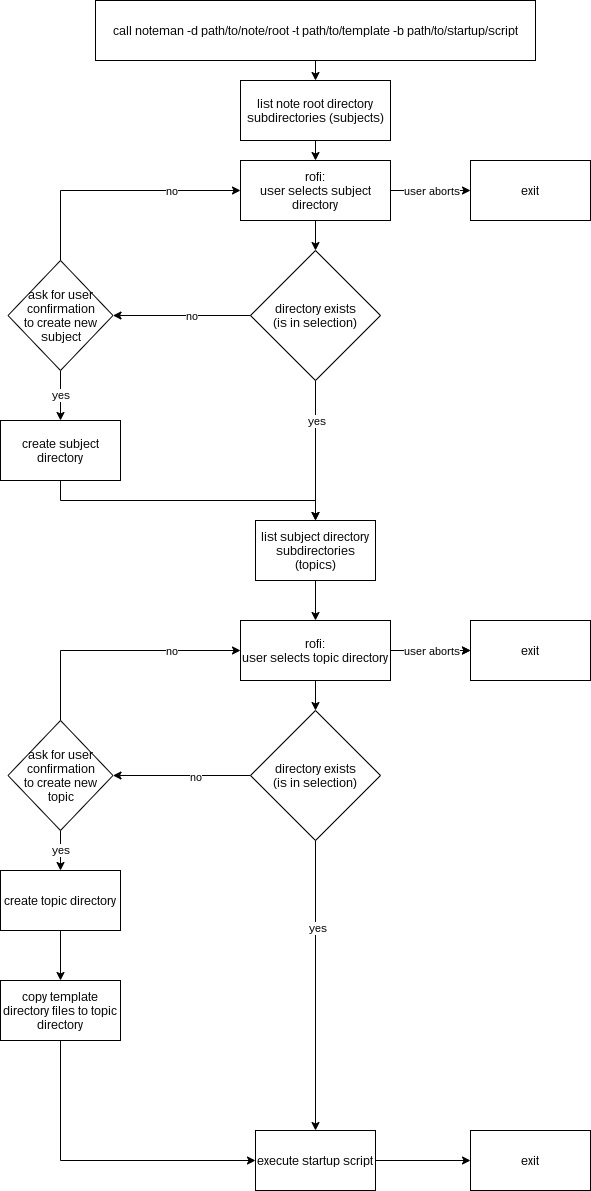

The diagram above was exported from draw.io. Its source (the exported page's mxGraphModel, read from the mxfile embedded in the PNG):
<mxGraphModel dx="1414" dy="891" grid="1" gridSize="10" guides="1" tooltips="1" connect="1" arrows="1" fold="1" page="1" pageScale="1" pageWidth="827" pageHeight="2000" math="0" shadow="0">
  <root>
    <mxCell id="0" />
    <mxCell id="1" parent="0" />
    <mxCell id="XmpS5DuZ2hurFtYtz7IP-7" style="edgeStyle=orthogonalEdgeStyle;rounded=0;orthogonalLoop=1;jettySize=auto;html=1;exitX=0.5;exitY=1;exitDx=0;exitDy=0;entryX=0.5;entryY=0;entryDx=0;entryDy=0;" edge="1" parent="1" source="XmpS5DuZ2hurFtYtz7IP-1" target="XmpS5DuZ2hurFtYtz7IP-2">
      <mxGeometry relative="1" as="geometry" />
    </mxCell>
    <mxCell id="XmpS5DuZ2hurFtYtz7IP-1" value="call noteman -d path/to/note/root -t path/to/template -b path/to/startup/script" style="rounded=0;whiteSpace=wrap;html=1;" vertex="1" parent="1">
      <mxGeometry x="205" y="50" width="440" height="60" as="geometry" />
    </mxCell>
    <mxCell id="XmpS5DuZ2hurFtYtz7IP-6" style="edgeStyle=orthogonalEdgeStyle;rounded=0;orthogonalLoop=1;jettySize=auto;html=1;exitX=0.5;exitY=1;exitDx=0;exitDy=0;entryX=0.5;entryY=0;entryDx=0;entryDy=0;" edge="1" parent="1" source="XmpS5DuZ2hurFtYtz7IP-2" target="XmpS5DuZ2hurFtYtz7IP-3">
      <mxGeometry relative="1" as="geometry" />
    </mxCell>
    <mxCell id="XmpS5DuZ2hurFtYtz7IP-2" value="list note root directory subdirectories (subjects)" style="rounded=0;whiteSpace=wrap;html=1;" vertex="1" parent="1">
      <mxGeometry x="350" y="130" width="150" height="60" as="geometry" />
    </mxCell>
    <mxCell id="XmpS5DuZ2hurFtYtz7IP-11" style="edgeStyle=orthogonalEdgeStyle;rounded=0;orthogonalLoop=1;jettySize=auto;html=1;exitX=1;exitY=0.5;exitDx=0;exitDy=0;entryX=0;entryY=0.5;entryDx=0;entryDy=0;" edge="1" parent="1" source="XmpS5DuZ2hurFtYtz7IP-3" target="XmpS5DuZ2hurFtYtz7IP-10">
      <mxGeometry relative="1" as="geometry">
        <mxPoint x="730" y="240" as="targetPoint" />
      </mxGeometry>
    </mxCell>
    <mxCell id="XmpS5DuZ2hurFtYtz7IP-12" value="user aborts" style="edgeLabel;html=1;align=center;verticalAlign=middle;resizable=0;points=[];" vertex="1" connectable="0" parent="XmpS5DuZ2hurFtYtz7IP-11">
      <mxGeometry x="-0.6133" y="-3" relative="1" as="geometry">
        <mxPoint x="25" y="-3" as="offset" />
      </mxGeometry>
    </mxCell>
    <mxCell id="XmpS5DuZ2hurFtYtz7IP-3" value="rofi:&lt;br&gt;user selects subject directory" style="rounded=0;whiteSpace=wrap;html=1;" vertex="1" parent="1">
      <mxGeometry x="350" y="210" width="150" height="60" as="geometry" />
    </mxCell>
    <mxCell id="XmpS5DuZ2hurFtYtz7IP-17" style="edgeStyle=orthogonalEdgeStyle;rounded=0;orthogonalLoop=1;jettySize=auto;html=1;exitX=0.5;exitY=1;exitDx=0;exitDy=0;entryX=0.5;entryY=0;entryDx=0;entryDy=0;" edge="1" parent="1" source="XmpS5DuZ2hurFtYtz7IP-4">
      <mxGeometry relative="1" as="geometry">
        <mxPoint x="425" y="570" as="targetPoint" />
      </mxGeometry>
    </mxCell>
    <mxCell id="XmpS5DuZ2hurFtYtz7IP-19" value="yes" style="edgeLabel;html=1;align=center;verticalAlign=middle;resizable=0;points=[];" vertex="1" connectable="0" parent="XmpS5DuZ2hurFtYtz7IP-17">
      <mxGeometry x="-0.6588" y="3" relative="1" as="geometry">
        <mxPoint x="-3" y="16" as="offset" />
      </mxGeometry>
    </mxCell>
    <mxCell id="XmpS5DuZ2hurFtYtz7IP-40" style="edgeStyle=orthogonalEdgeStyle;rounded=0;orthogonalLoop=1;jettySize=auto;html=1;exitX=0;exitY=0.5;exitDx=0;exitDy=0;entryX=0.5;entryY=0;entryDx=0;entryDy=0;" edge="1" parent="1" source="XmpS5DuZ2hurFtYtz7IP-4" target="XmpS5DuZ2hurFtYtz7IP-39">
      <mxGeometry relative="1" as="geometry" />
    </mxCell>
    <mxCell id="XmpS5DuZ2hurFtYtz7IP-41" value="no" style="edgeLabel;html=1;align=center;verticalAlign=middle;resizable=0;points=[];" vertex="1" connectable="0" parent="XmpS5DuZ2hurFtYtz7IP-40">
      <mxGeometry x="-0.1564" relative="1" as="geometry">
        <mxPoint x="-2" as="offset" />
      </mxGeometry>
    </mxCell>
    <mxCell id="XmpS5DuZ2hurFtYtz7IP-4" value="directory exists&lt;br&gt;(is in selection)" style="rhombus;whiteSpace=wrap;html=1;" vertex="1" parent="1">
      <mxGeometry x="360" y="300" width="130" height="130" as="geometry" />
    </mxCell>
    <mxCell id="XmpS5DuZ2hurFtYtz7IP-5" value="" style="endArrow=classic;html=1;rounded=0;exitX=0.5;exitY=1;exitDx=0;exitDy=0;entryX=0.5;entryY=0;entryDx=0;entryDy=0;" edge="1" parent="1" source="XmpS5DuZ2hurFtYtz7IP-3" target="XmpS5DuZ2hurFtYtz7IP-4">
      <mxGeometry width="50" height="50" relative="1" as="geometry">
        <mxPoint x="520" y="320" as="sourcePoint" />
        <mxPoint x="520" y="370" as="targetPoint" />
      </mxGeometry>
    </mxCell>
    <mxCell id="XmpS5DuZ2hurFtYtz7IP-18" style="edgeStyle=orthogonalEdgeStyle;rounded=0;orthogonalLoop=1;jettySize=auto;html=1;exitX=0.5;exitY=1;exitDx=0;exitDy=0;entryX=0.5;entryY=0;entryDx=0;entryDy=0;" edge="1" parent="1" source="XmpS5DuZ2hurFtYtz7IP-8">
      <mxGeometry relative="1" as="geometry">
        <mxPoint x="425" y="570" as="targetPoint" />
      </mxGeometry>
    </mxCell>
    <mxCell id="XmpS5DuZ2hurFtYtz7IP-8" value="create subject directory" style="rounded=0;whiteSpace=wrap;html=1;" vertex="1" parent="1">
      <mxGeometry x="110" y="470" width="120" height="60" as="geometry" />
    </mxCell>
    <mxCell id="XmpS5DuZ2hurFtYtz7IP-10" value="exit" style="rounded=0;whiteSpace=wrap;html=1;" vertex="1" parent="1">
      <mxGeometry x="580" y="210" width="120" height="60" as="geometry" />
    </mxCell>
    <mxCell id="XmpS5DuZ2hurFtYtz7IP-21" style="edgeStyle=orthogonalEdgeStyle;rounded=0;orthogonalLoop=1;jettySize=auto;html=1;exitX=0.5;exitY=1;exitDx=0;exitDy=0;entryX=0.5;entryY=0;entryDx=0;entryDy=0;" edge="1" parent="1" source="XmpS5DuZ2hurFtYtz7IP-15" target="XmpS5DuZ2hurFtYtz7IP-20">
      <mxGeometry relative="1" as="geometry" />
    </mxCell>
    <mxCell id="XmpS5DuZ2hurFtYtz7IP-15" value="list subject directory subdirectories (topics)" style="rounded=0;whiteSpace=wrap;html=1;" vertex="1" parent="1">
      <mxGeometry x="365" y="570" width="120" height="60" as="geometry" />
    </mxCell>
    <mxCell id="XmpS5DuZ2hurFtYtz7IP-28" style="edgeStyle=orthogonalEdgeStyle;rounded=0;orthogonalLoop=1;jettySize=auto;html=1;exitX=0.5;exitY=1;exitDx=0;exitDy=0;entryX=0.5;entryY=0;entryDx=0;entryDy=0;" edge="1" parent="1" source="XmpS5DuZ2hurFtYtz7IP-20" target="XmpS5DuZ2hurFtYtz7IP-26">
      <mxGeometry relative="1" as="geometry" />
    </mxCell>
    <mxCell id="XmpS5DuZ2hurFtYtz7IP-37" value="" style="edgeStyle=orthogonalEdgeStyle;rounded=0;orthogonalLoop=1;jettySize=auto;html=1;" edge="1" parent="1" source="XmpS5DuZ2hurFtYtz7IP-20" target="XmpS5DuZ2hurFtYtz7IP-35">
      <mxGeometry relative="1" as="geometry" />
    </mxCell>
    <mxCell id="XmpS5DuZ2hurFtYtz7IP-20" value="rofi:&lt;br&gt;user selects topic directory" style="rounded=0;whiteSpace=wrap;html=1;" vertex="1" parent="1">
      <mxGeometry x="350" y="670" width="150" height="60" as="geometry" />
    </mxCell>
    <mxCell id="XmpS5DuZ2hurFtYtz7IP-46" style="edgeStyle=orthogonalEdgeStyle;rounded=0;orthogonalLoop=1;jettySize=auto;html=1;exitX=0;exitY=0.5;exitDx=0;exitDy=0;entryX=0.5;entryY=0;entryDx=0;entryDy=0;" edge="1" parent="1" source="XmpS5DuZ2hurFtYtz7IP-26" target="XmpS5DuZ2hurFtYtz7IP-45">
      <mxGeometry relative="1" as="geometry" />
    </mxCell>
    <mxCell id="XmpS5DuZ2hurFtYtz7IP-48" value="no" style="edgeLabel;html=1;align=center;verticalAlign=middle;resizable=0;points=[];" vertex="1" connectable="0" parent="XmpS5DuZ2hurFtYtz7IP-46">
      <mxGeometry x="-0.1855" y="1" relative="1" as="geometry">
        <mxPoint as="offset" />
      </mxGeometry>
    </mxCell>
    <mxCell id="XmpS5DuZ2hurFtYtz7IP-54" style="edgeStyle=orthogonalEdgeStyle;rounded=0;orthogonalLoop=1;jettySize=auto;html=1;exitX=0.5;exitY=1;exitDx=0;exitDy=0;entryX=0.5;entryY=0;entryDx=0;entryDy=0;" edge="1" parent="1" source="XmpS5DuZ2hurFtYtz7IP-26" target="XmpS5DuZ2hurFtYtz7IP-53">
      <mxGeometry relative="1" as="geometry" />
    </mxCell>
    <mxCell id="XmpS5DuZ2hurFtYtz7IP-56" value="yes" style="edgeLabel;html=1;align=center;verticalAlign=middle;resizable=0;points=[];" vertex="1" connectable="0" parent="XmpS5DuZ2hurFtYtz7IP-54">
      <mxGeometry x="-0.4" y="1" relative="1" as="geometry">
        <mxPoint as="offset" />
      </mxGeometry>
    </mxCell>
    <mxCell id="XmpS5DuZ2hurFtYtz7IP-26" value="directory exists&lt;br&gt;(is in selection)" style="rhombus;whiteSpace=wrap;html=1;" vertex="1" parent="1">
      <mxGeometry x="360" y="760" width="130" height="130" as="geometry" />
    </mxCell>
    <mxCell id="XmpS5DuZ2hurFtYtz7IP-51" style="edgeStyle=orthogonalEdgeStyle;rounded=0;orthogonalLoop=1;jettySize=auto;html=1;exitX=0.5;exitY=1;exitDx=0;exitDy=0;entryX=0.5;entryY=0;entryDx=0;entryDy=0;" edge="1" parent="1" source="XmpS5DuZ2hurFtYtz7IP-27" target="XmpS5DuZ2hurFtYtz7IP-30">
      <mxGeometry relative="1" as="geometry" />
    </mxCell>
    <mxCell id="XmpS5DuZ2hurFtYtz7IP-27" value="create topic directory" style="rounded=0;whiteSpace=wrap;html=1;" vertex="1" parent="1">
      <mxGeometry x="110" y="920" width="120" height="60" as="geometry" />
    </mxCell>
    <mxCell id="XmpS5DuZ2hurFtYtz7IP-55" style="edgeStyle=orthogonalEdgeStyle;rounded=0;orthogonalLoop=1;jettySize=auto;html=1;exitX=0.5;exitY=1;exitDx=0;exitDy=0;entryX=0;entryY=0.5;entryDx=0;entryDy=0;" edge="1" parent="1" source="XmpS5DuZ2hurFtYtz7IP-30" target="XmpS5DuZ2hurFtYtz7IP-53">
      <mxGeometry relative="1" as="geometry" />
    </mxCell>
    <mxCell id="XmpS5DuZ2hurFtYtz7IP-30" value="copy template directory files to topic directory" style="rounded=0;whiteSpace=wrap;html=1;" vertex="1" parent="1">
      <mxGeometry x="110" y="1030" width="120" height="60" as="geometry" />
    </mxCell>
    <mxCell id="XmpS5DuZ2hurFtYtz7IP-33" style="edgeStyle=orthogonalEdgeStyle;rounded=0;orthogonalLoop=1;jettySize=auto;html=1;exitX=1;exitY=0.5;exitDx=0;exitDy=0;entryX=0;entryY=0.5;entryDx=0;entryDy=0;" edge="1" parent="1" target="XmpS5DuZ2hurFtYtz7IP-35">
      <mxGeometry relative="1" as="geometry">
        <mxPoint x="730" y="700" as="targetPoint" />
        <mxPoint x="500" y="700" as="sourcePoint" />
      </mxGeometry>
    </mxCell>
    <mxCell id="XmpS5DuZ2hurFtYtz7IP-34" value="user aborts" style="edgeLabel;html=1;align=center;verticalAlign=middle;resizable=0;points=[];" vertex="1" connectable="0" parent="XmpS5DuZ2hurFtYtz7IP-33">
      <mxGeometry x="-0.6133" y="-3" relative="1" as="geometry">
        <mxPoint x="25" y="-3" as="offset" />
      </mxGeometry>
    </mxCell>
    <mxCell id="XmpS5DuZ2hurFtYtz7IP-35" value="exit" style="rounded=0;whiteSpace=wrap;html=1;" vertex="1" parent="1">
      <mxGeometry x="580" y="670" width="120" height="60" as="geometry" />
    </mxCell>
    <mxCell id="XmpS5DuZ2hurFtYtz7IP-42" value="yes" style="edgeStyle=orthogonalEdgeStyle;rounded=0;orthogonalLoop=1;jettySize=auto;html=1;exitX=1;exitY=0.5;exitDx=0;exitDy=0;entryX=0.5;entryY=0;entryDx=0;entryDy=0;" edge="1" parent="1" source="XmpS5DuZ2hurFtYtz7IP-39" target="XmpS5DuZ2hurFtYtz7IP-8">
      <mxGeometry relative="1" as="geometry" />
    </mxCell>
    <mxCell id="XmpS5DuZ2hurFtYtz7IP-43" style="edgeStyle=orthogonalEdgeStyle;rounded=0;orthogonalLoop=1;jettySize=auto;html=1;exitX=0;exitY=0.5;exitDx=0;exitDy=0;entryX=0;entryY=0.5;entryDx=0;entryDy=0;" edge="1" parent="1" source="XmpS5DuZ2hurFtYtz7IP-39" target="XmpS5DuZ2hurFtYtz7IP-3">
      <mxGeometry relative="1" as="geometry" />
    </mxCell>
    <mxCell id="XmpS5DuZ2hurFtYtz7IP-44" value="no" style="edgeLabel;html=1;align=center;verticalAlign=middle;resizable=0;points=[];" vertex="1" connectable="0" parent="XmpS5DuZ2hurFtYtz7IP-43">
      <mxGeometry x="0.44" y="-2" relative="1" as="geometry">
        <mxPoint y="-2" as="offset" />
      </mxGeometry>
    </mxCell>
    <mxCell id="XmpS5DuZ2hurFtYtz7IP-39" value="ask for user confirmation&lt;br&gt;to create new subject" style="rhombus;whiteSpace=wrap;html=1;direction=south;" vertex="1" parent="1">
      <mxGeometry x="117.5" y="310" width="105" height="110" as="geometry" />
    </mxCell>
    <mxCell id="XmpS5DuZ2hurFtYtz7IP-47" value="yes" style="edgeStyle=orthogonalEdgeStyle;rounded=0;orthogonalLoop=1;jettySize=auto;html=1;exitX=1;exitY=0.5;exitDx=0;exitDy=0;entryX=0.5;entryY=0;entryDx=0;entryDy=0;" edge="1" parent="1" source="XmpS5DuZ2hurFtYtz7IP-45" target="XmpS5DuZ2hurFtYtz7IP-27">
      <mxGeometry relative="1" as="geometry" />
    </mxCell>
    <mxCell id="XmpS5DuZ2hurFtYtz7IP-49" style="edgeStyle=orthogonalEdgeStyle;rounded=0;orthogonalLoop=1;jettySize=auto;html=1;exitX=0;exitY=0.5;exitDx=0;exitDy=0;entryX=0;entryY=0.5;entryDx=0;entryDy=0;" edge="1" parent="1" source="XmpS5DuZ2hurFtYtz7IP-45" target="XmpS5DuZ2hurFtYtz7IP-20">
      <mxGeometry relative="1" as="geometry" />
    </mxCell>
    <mxCell id="XmpS5DuZ2hurFtYtz7IP-50" value="no" style="edgeLabel;html=1;align=center;verticalAlign=middle;resizable=0;points=[];" vertex="1" connectable="0" parent="XmpS5DuZ2hurFtYtz7IP-49">
      <mxGeometry x="0.472" y="-3" relative="1" as="geometry">
        <mxPoint x="-4" y="-3" as="offset" />
      </mxGeometry>
    </mxCell>
    <mxCell id="XmpS5DuZ2hurFtYtz7IP-45" value="ask for user confirmation&lt;br&gt;to create new&lt;br&gt;topic" style="rhombus;whiteSpace=wrap;html=1;direction=south;" vertex="1" parent="1">
      <mxGeometry x="117.5" y="770" width="105" height="110" as="geometry" />
    </mxCell>
    <mxCell id="XmpS5DuZ2hurFtYtz7IP-58" style="edgeStyle=orthogonalEdgeStyle;rounded=0;orthogonalLoop=1;jettySize=auto;html=1;exitX=1;exitY=0.5;exitDx=0;exitDy=0;entryX=0;entryY=0.5;entryDx=0;entryDy=0;" edge="1" parent="1" source="XmpS5DuZ2hurFtYtz7IP-53" target="XmpS5DuZ2hurFtYtz7IP-57">
      <mxGeometry relative="1" as="geometry" />
    </mxCell>
    <mxCell id="XmpS5DuZ2hurFtYtz7IP-53" value="execute startup script" style="rounded=0;whiteSpace=wrap;html=1;" vertex="1" parent="1">
      <mxGeometry x="365" y="1180" width="120" height="60" as="geometry" />
    </mxCell>
    <mxCell id="XmpS5DuZ2hurFtYtz7IP-57" value="exit" style="rounded=0;whiteSpace=wrap;html=1;" vertex="1" parent="1">
      <mxGeometry x="580" y="1180" width="120" height="60" as="geometry" />
    </mxCell>
  </root>
</mxGraphModel>